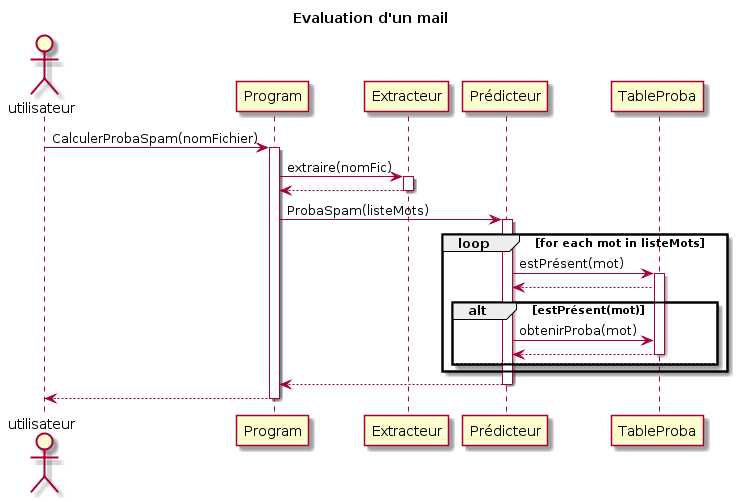

The diagram above was rendered by PlantUML. Its source (embedded in the PNG):
@startuml
title Evaluation d'un mail


actor utilisateur

utilisateur -> Program : CalculerProbaSpam(nomFichier)
activate Program

Program -> Extracteur : extraire(nomFic)
activate Extracteur
Extracteur --> Program
deactivate Extracteur
Program -> Prédicteur : ProbaSpam(listeMots)
activate Prédicteur

loop for each mot in listeMots

Prédicteur -> TableProba : estPrésent(mot)
activate TableProba
TableProba --> Prédicteur 
alt estPrésent(mot)
Prédicteur -> TableProba: obtenirProba(mot)
TableProba --> Prédicteur 
deactivate TableProba
else
end
end
Prédicteur --> Program
deactivate Prédicteur
Program --> utilisateur

deactivate Program
@enduml